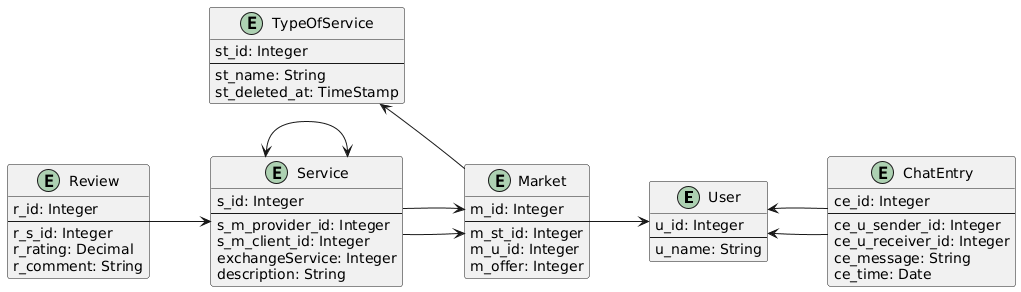

The diagram above was rendered by PlantUML. Its source (embedded in the PNG):
@startuml
left to right direction

entity "User" as User {
u_id: Integer
--
u_name: String
}

entity "TypeOfService" as TypeOfService {
st_id: Integer
--
st_name: String
st_deleted_at: TimeStamp
}

entity "Service" as Service {
s_id: Integer
--
s_m_provider_id: Integer
s_m_client_id: Integer
exchangeService: Integer
description: String
}

entity "Market" as Market {
m_id: Integer
--
m_st_id: Integer
m_u_id: Integer
m_offer: Integer
}

entity "ChatEntry" as ChatEntry {
ce_id: Integer
--
ce_u_sender_id: Integer
ce_u_receiver_id: Integer
ce_message: String
ce_time: Date
}

entity "Review" as Review {
r_id: Integer
--
r_s_id: Integer
r_rating: Decimal
r_comment: String
}

User <-- ChatEntry
Review --> Service
ChatEntry --> User
TypeOfService <-- Market
Service --> Market
Service --> Market
Service <--> Service
Market --> User
@enduml